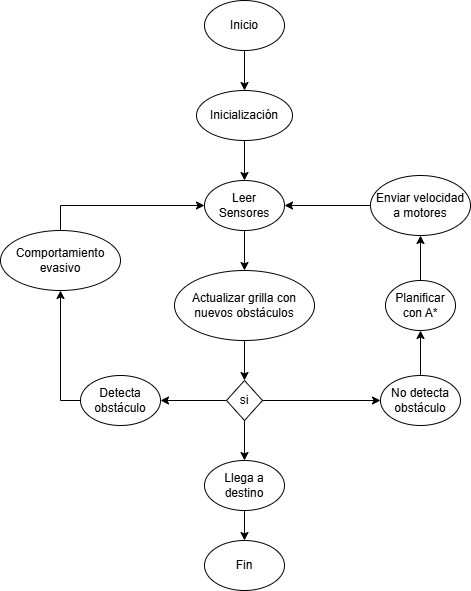

The diagram above was exported from draw.io. Its source (the exported page's mxGraphModel, read from the mxfile embedded in the PNG):
<mxGraphModel dx="1665" dy="785" grid="1" gridSize="10" guides="1" tooltips="1" connect="1" arrows="1" fold="1" page="1" pageScale="1" pageWidth="827" pageHeight="1169" math="0" shadow="0">
  <root>
    <mxCell id="0" />
    <mxCell id="1" parent="0" />
    <mxCell id="i0HJu9uaE9ViOtqEUkXO-7" style="edgeStyle=orthogonalEdgeStyle;rounded=0;orthogonalLoop=1;jettySize=auto;html=1;entryX=0.5;entryY=0;entryDx=0;entryDy=0;" edge="1" parent="1" source="i0HJu9uaE9ViOtqEUkXO-1" target="i0HJu9uaE9ViOtqEUkXO-2">
      <mxGeometry relative="1" as="geometry" />
    </mxCell>
    <mxCell id="i0HJu9uaE9ViOtqEUkXO-1" value="Inicio" style="ellipse;whiteSpace=wrap;html=1;" vertex="1" parent="1">
      <mxGeometry x="374" y="70" width="80" height="50" as="geometry" />
    </mxCell>
    <mxCell id="i0HJu9uaE9ViOtqEUkXO-6" style="edgeStyle=orthogonalEdgeStyle;rounded=0;orthogonalLoop=1;jettySize=auto;html=1;entryX=0.5;entryY=0;entryDx=0;entryDy=0;" edge="1" parent="1" source="i0HJu9uaE9ViOtqEUkXO-2" target="i0HJu9uaE9ViOtqEUkXO-3">
      <mxGeometry relative="1" as="geometry" />
    </mxCell>
    <mxCell id="i0HJu9uaE9ViOtqEUkXO-2" value="Inicialización" style="ellipse;whiteSpace=wrap;html=1;" vertex="1" parent="1">
      <mxGeometry x="366" y="160" width="96" height="50" as="geometry" />
    </mxCell>
    <mxCell id="i0HJu9uaE9ViOtqEUkXO-5" style="edgeStyle=orthogonalEdgeStyle;rounded=0;orthogonalLoop=1;jettySize=auto;html=1;entryX=0.5;entryY=0;entryDx=0;entryDy=0;" edge="1" parent="1" source="i0HJu9uaE9ViOtqEUkXO-3" target="i0HJu9uaE9ViOtqEUkXO-4">
      <mxGeometry relative="1" as="geometry" />
    </mxCell>
    <mxCell id="i0HJu9uaE9ViOtqEUkXO-3" value="Leer Sensores" style="ellipse;whiteSpace=wrap;html=1;" vertex="1" parent="1">
      <mxGeometry x="374" y="250" width="80" height="50" as="geometry" />
    </mxCell>
    <mxCell id="i0HJu9uaE9ViOtqEUkXO-10" style="edgeStyle=orthogonalEdgeStyle;rounded=0;orthogonalLoop=1;jettySize=auto;html=1;entryX=0.5;entryY=0;entryDx=0;entryDy=0;" edge="1" parent="1" source="i0HJu9uaE9ViOtqEUkXO-4" target="i0HJu9uaE9ViOtqEUkXO-9">
      <mxGeometry relative="1" as="geometry" />
    </mxCell>
    <mxCell id="i0HJu9uaE9ViOtqEUkXO-4" value="Actualizar grilla con nuevos obstáculos" style="ellipse;whiteSpace=wrap;html=1;" vertex="1" parent="1">
      <mxGeometry x="344" y="340" width="140" height="70" as="geometry" />
    </mxCell>
    <mxCell id="i0HJu9uaE9ViOtqEUkXO-18" style="edgeStyle=orthogonalEdgeStyle;rounded=0;orthogonalLoop=1;jettySize=auto;html=1;entryX=0.5;entryY=1;entryDx=0;entryDy=0;" edge="1" parent="1" source="i0HJu9uaE9ViOtqEUkXO-8" target="i0HJu9uaE9ViOtqEUkXO-17">
      <mxGeometry relative="1" as="geometry">
        <Array as="points">
          <mxPoint x="230" y="470" />
        </Array>
      </mxGeometry>
    </mxCell>
    <mxCell id="i0HJu9uaE9ViOtqEUkXO-8" value="Detecta obstáculo" style="ellipse;whiteSpace=wrap;html=1;" vertex="1" parent="1">
      <mxGeometry x="250" y="445" width="80" height="50" as="geometry" />
    </mxCell>
    <mxCell id="i0HJu9uaE9ViOtqEUkXO-12" style="edgeStyle=orthogonalEdgeStyle;rounded=0;orthogonalLoop=1;jettySize=auto;html=1;entryX=1;entryY=0.5;entryDx=0;entryDy=0;" edge="1" parent="1" source="i0HJu9uaE9ViOtqEUkXO-9" target="i0HJu9uaE9ViOtqEUkXO-8">
      <mxGeometry relative="1" as="geometry" />
    </mxCell>
    <mxCell id="i0HJu9uaE9ViOtqEUkXO-24" style="edgeStyle=orthogonalEdgeStyle;rounded=0;orthogonalLoop=1;jettySize=auto;html=1;entryX=0;entryY=0.5;entryDx=0;entryDy=0;" edge="1" parent="1" source="i0HJu9uaE9ViOtqEUkXO-9" target="i0HJu9uaE9ViOtqEUkXO-13">
      <mxGeometry relative="1" as="geometry" />
    </mxCell>
    <mxCell id="i0HJu9uaE9ViOtqEUkXO-28" style="edgeStyle=orthogonalEdgeStyle;rounded=0;orthogonalLoop=1;jettySize=auto;html=1;entryX=0.5;entryY=0;entryDx=0;entryDy=0;" edge="1" parent="1" source="i0HJu9uaE9ViOtqEUkXO-9" target="i0HJu9uaE9ViOtqEUkXO-27">
      <mxGeometry relative="1" as="geometry" />
    </mxCell>
    <mxCell id="i0HJu9uaE9ViOtqEUkXO-9" value="si" style="rhombus;whiteSpace=wrap;html=1;" vertex="1" parent="1">
      <mxGeometry x="396" y="450" width="36" height="40" as="geometry" />
    </mxCell>
    <mxCell id="i0HJu9uaE9ViOtqEUkXO-25" style="edgeStyle=orthogonalEdgeStyle;rounded=0;orthogonalLoop=1;jettySize=auto;html=1;entryX=0.5;entryY=1;entryDx=0;entryDy=0;" edge="1" parent="1" source="i0HJu9uaE9ViOtqEUkXO-13" target="i0HJu9uaE9ViOtqEUkXO-15">
      <mxGeometry relative="1" as="geometry" />
    </mxCell>
    <mxCell id="i0HJu9uaE9ViOtqEUkXO-13" value="No detecta obstáculo" style="ellipse;whiteSpace=wrap;html=1;" vertex="1" parent="1">
      <mxGeometry x="550" y="445" width="80" height="50" as="geometry" />
    </mxCell>
    <mxCell id="i0HJu9uaE9ViOtqEUkXO-22" style="edgeStyle=orthogonalEdgeStyle;rounded=0;orthogonalLoop=1;jettySize=auto;html=1;entryX=0.5;entryY=1;entryDx=0;entryDy=0;" edge="1" parent="1" source="i0HJu9uaE9ViOtqEUkXO-15" target="i0HJu9uaE9ViOtqEUkXO-20">
      <mxGeometry relative="1" as="geometry" />
    </mxCell>
    <mxCell id="i0HJu9uaE9ViOtqEUkXO-15" value="Planificar con A*" style="ellipse;whiteSpace=wrap;html=1;" vertex="1" parent="1">
      <mxGeometry x="555" y="350" width="70" height="50" as="geometry" />
    </mxCell>
    <mxCell id="i0HJu9uaE9ViOtqEUkXO-19" style="edgeStyle=orthogonalEdgeStyle;rounded=0;orthogonalLoop=1;jettySize=auto;html=1;entryX=0;entryY=0.5;entryDx=0;entryDy=0;" edge="1" parent="1" source="i0HJu9uaE9ViOtqEUkXO-17" target="i0HJu9uaE9ViOtqEUkXO-3">
      <mxGeometry relative="1" as="geometry">
        <Array as="points">
          <mxPoint x="230" y="275" />
        </Array>
      </mxGeometry>
    </mxCell>
    <mxCell id="i0HJu9uaE9ViOtqEUkXO-17" value="Comportamiento evasivo" style="ellipse;whiteSpace=wrap;html=1;" vertex="1" parent="1">
      <mxGeometry x="170" y="300" width="120" height="60" as="geometry" />
    </mxCell>
    <mxCell id="i0HJu9uaE9ViOtqEUkXO-21" style="edgeStyle=orthogonalEdgeStyle;rounded=0;orthogonalLoop=1;jettySize=auto;html=1;entryX=1;entryY=0.5;entryDx=0;entryDy=0;" edge="1" parent="1" source="i0HJu9uaE9ViOtqEUkXO-20" target="i0HJu9uaE9ViOtqEUkXO-3">
      <mxGeometry relative="1" as="geometry">
        <Array as="points">
          <mxPoint x="540" y="275" />
          <mxPoint x="540" y="275" />
        </Array>
      </mxGeometry>
    </mxCell>
    <mxCell id="i0HJu9uaE9ViOtqEUkXO-20" value="Enviar velocidad a motores" style="ellipse;whiteSpace=wrap;html=1;" vertex="1" parent="1">
      <mxGeometry x="540" y="245" width="100" height="60" as="geometry" />
    </mxCell>
    <mxCell id="i0HJu9uaE9ViOtqEUkXO-31" style="edgeStyle=orthogonalEdgeStyle;rounded=0;orthogonalLoop=1;jettySize=auto;html=1;entryX=0.5;entryY=0;entryDx=0;entryDy=0;" edge="1" parent="1" source="i0HJu9uaE9ViOtqEUkXO-27" target="i0HJu9uaE9ViOtqEUkXO-30">
      <mxGeometry relative="1" as="geometry" />
    </mxCell>
    <mxCell id="i0HJu9uaE9ViOtqEUkXO-27" value="Llega a destino" style="ellipse;whiteSpace=wrap;html=1;" vertex="1" parent="1">
      <mxGeometry x="374" y="530" width="80" height="50" as="geometry" />
    </mxCell>
    <mxCell id="i0HJu9uaE9ViOtqEUkXO-30" value="Fin" style="ellipse;whiteSpace=wrap;html=1;" vertex="1" parent="1">
      <mxGeometry x="374" y="610" width="80" height="50" as="geometry" />
    </mxCell>
  </root>
</mxGraphModel>